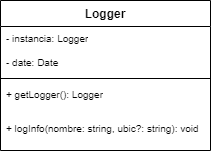

The diagram above was exported from draw.io. Its source (the exported page's mxGraphModel, read from the mxfile embedded in the PNG):
<mxGraphModel dx="1086" dy="626" grid="1" gridSize="10" guides="1" tooltips="1" connect="1" arrows="1" fold="1" page="1" pageScale="1" pageWidth="1169" pageHeight="827" math="0" shadow="0">
  <root>
    <mxCell id="0" />
    <mxCell id="1" parent="0" />
    <mxCell id="jEElAkzc0n0SjXmXlsDI-25" value="Logger" style="swimlane;fontStyle=1;align=center;verticalAlign=top;childLayout=stackLayout;horizontal=1;startSize=26;horizontalStack=0;resizeParent=1;resizeParentMax=0;resizeLast=0;collapsible=1;marginBottom=0;swimlaneFillColor=#ffffff;" parent="1" vertex="1">
      <mxGeometry x="260" y="130" width="210" height="150" as="geometry" />
    </mxCell>
    <mxCell id="2yI4_u-V863anb2Jzl07-7" value="- instancia: Logger" style="text;align=left;verticalAlign=top;spacingLeft=4;spacingRight=4;overflow=hidden;rotatable=0;points=[[0,0.5],[1,0.5]];portConstraint=eastwest;fontSize=10;whiteSpace=wrap;" parent="jEElAkzc0n0SjXmXlsDI-25" vertex="1">
      <mxGeometry y="26" width="210" height="24" as="geometry" />
    </mxCell>
    <mxCell id="v3s3nI-dlacC3ZqaDAAX-22" value="- date: Date " style="text;align=left;verticalAlign=top;spacingLeft=4;spacingRight=4;overflow=hidden;rotatable=0;points=[[0,0.5],[1,0.5]];portConstraint=eastwest;fontSize=10;whiteSpace=wrap;" parent="jEElAkzc0n0SjXmXlsDI-25" vertex="1">
      <mxGeometry y="50" width="210" height="24" as="geometry" />
    </mxCell>
    <mxCell id="jEElAkzc0n0SjXmXlsDI-27" value="" style="line;strokeWidth=1;align=left;verticalAlign=middle;spacingTop=-1;spacingLeft=3;spacingRight=3;rotatable=0;labelPosition=right;points=[];portConstraint=eastwest;" parent="jEElAkzc0n0SjXmXlsDI-25" vertex="1">
      <mxGeometry y="74" width="210" height="8" as="geometry" />
    </mxCell>
    <mxCell id="v3s3nI-dlacC3ZqaDAAX-18" value="+ getLogger(): Logger" style="text;align=left;verticalAlign=top;spacingLeft=4;spacingRight=4;overflow=hidden;rotatable=0;points=[[0,0.5],[1,0.5]];portConstraint=eastwest;fontSize=10;whiteSpace=wrap;" parent="jEElAkzc0n0SjXmXlsDI-25" vertex="1">
      <mxGeometry y="82" width="210" height="34" as="geometry" />
    </mxCell>
    <mxCell id="v3s3nI-dlacC3ZqaDAAX-21" value="+ logInfo(nombre: string, ubic?: string): void" style="text;align=left;verticalAlign=top;spacingLeft=4;spacingRight=4;overflow=hidden;rotatable=0;points=[[0,0.5],[1,0.5]];portConstraint=eastwest;fontSize=10;whiteSpace=wrap;" parent="jEElAkzc0n0SjXmXlsDI-25" vertex="1">
      <mxGeometry y="116" width="210" height="34" as="geometry" />
    </mxCell>
  </root>
</mxGraphModel>